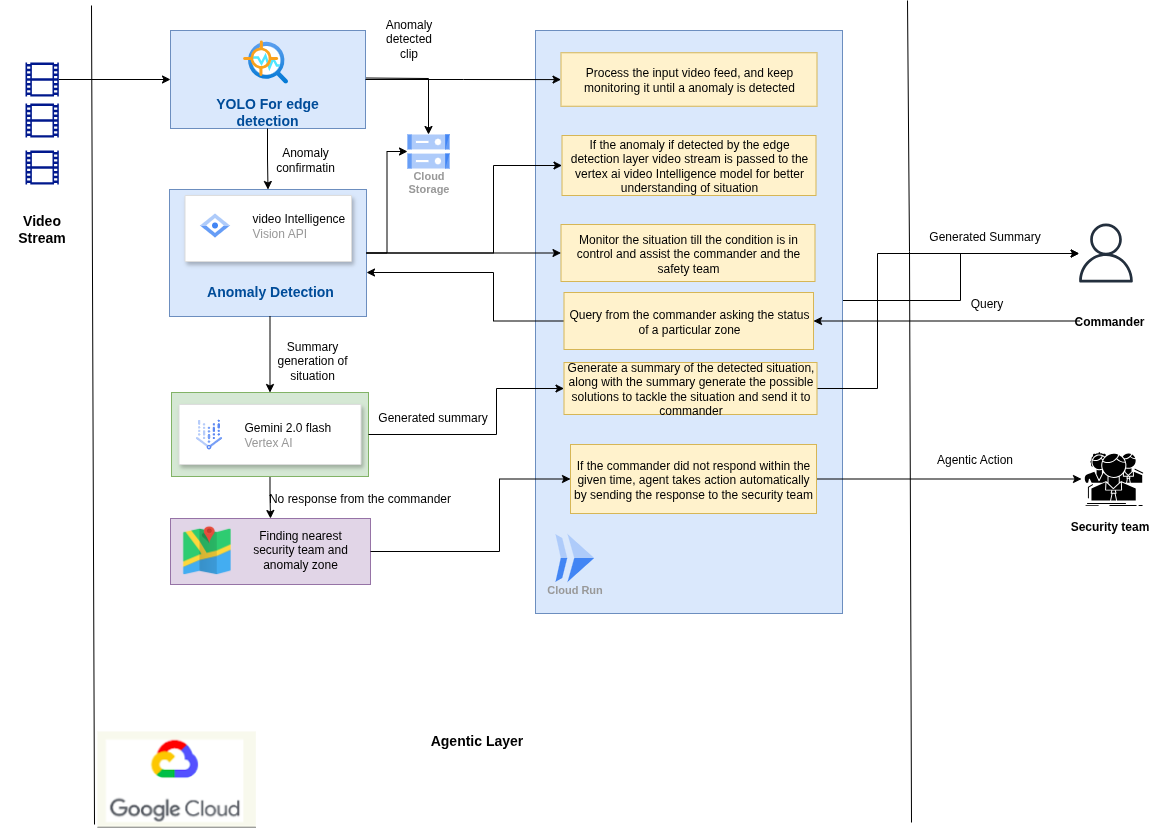

The diagram above was exported from draw.io. Its source (the exported page's mxGraphModel, read from the mxfile embedded in the PNG):
<mxGraphModel dx="944" dy="579" grid="0" gridSize="10" guides="1" tooltips="1" connect="1" arrows="1" fold="1" page="1" pageScale="1" pageWidth="1169" pageHeight="827" background="#ffffff" math="0" shadow="0">
  <root>
    <mxCell id="0" />
    <mxCell id="1" parent="0" />
    <mxCell id="Fv0-qvr2Z5zry5CsOvXr-11" style="edgeStyle=orthogonalEdgeStyle;rounded=0;orthogonalLoop=1;jettySize=auto;html=1;exitX=1;exitY=0.5;exitDx=0;exitDy=0;exitPerimeter=0;entryX=0;entryY=0.5;entryDx=0;entryDy=0;" edge="1" parent="1" source="MuRKRW7lkffc1KFxUAzm-1" target="MuRKRW7lkffc1KFxUAzm-12">
      <mxGeometry relative="1" as="geometry" />
    </mxCell>
    <mxCell id="MuRKRW7lkffc1KFxUAzm-1" value="" style="sketch=0;aspect=fixed;pointerEvents=1;shadow=0;dashed=0;html=1;strokeColor=none;labelPosition=center;verticalLabelPosition=bottom;verticalAlign=top;align=center;fillColor=#00188D;shape=mxgraph.mscae.general.video" parent="1" vertex="1">
      <mxGeometry x="40" y="62" width="33.32" height="34" as="geometry" />
    </mxCell>
    <mxCell id="MuRKRW7lkffc1KFxUAzm-3" value="" style="sketch=0;aspect=fixed;pointerEvents=1;shadow=0;dashed=0;html=1;strokeColor=none;labelPosition=center;verticalLabelPosition=bottom;verticalAlign=top;align=center;fillColor=#00188D;shape=mxgraph.mscae.general.video" parent="1" vertex="1">
      <mxGeometry x="40" y="150" width="33.32" height="34" as="geometry" />
    </mxCell>
    <mxCell id="MuRKRW7lkffc1KFxUAzm-4" value="" style="sketch=0;aspect=fixed;pointerEvents=1;shadow=0;dashed=0;html=1;strokeColor=none;labelPosition=center;verticalLabelPosition=bottom;verticalAlign=top;align=center;fillColor=#00188D;shape=mxgraph.mscae.general.video" parent="1" vertex="1">
      <mxGeometry x="40" y="103" width="33.32" height="34" as="geometry" />
    </mxCell>
    <mxCell id="MuRKRW7lkffc1KFxUAzm-5" value="" style="endArrow=none;html=1;rounded=0;" parent="1" edge="1">
      <mxGeometry width="50" height="50" relative="1" as="geometry">
        <mxPoint x="109" y="824" as="sourcePoint" />
        <mxPoint x="106" y="5" as="targetPoint" />
      </mxGeometry>
    </mxCell>
    <mxCell id="MuRKRW7lkffc1KFxUAzm-12" value="" style="rounded=0;whiteSpace=wrap;html=1;fillColor=#dae8fc;strokeColor=#6c8ebf;" parent="1" vertex="1">
      <mxGeometry x="185" y="30" width="195" height="98" as="geometry" />
    </mxCell>
    <mxCell id="MuRKRW7lkffc1KFxUAzm-6" value="" style="image;aspect=fixed;html=1;points=[];align=center;fontSize=12;image=img/lib/azure2/ai_machine_learning/Anomaly_Detector.svg;" parent="1" vertex="1">
      <mxGeometry x="257.5" y="40" width="45" height="43" as="geometry" />
    </mxCell>
    <mxCell id="Fv0-qvr2Z5zry5CsOvXr-14" style="edgeStyle=orthogonalEdgeStyle;rounded=0;orthogonalLoop=1;jettySize=auto;html=1;exitX=0.5;exitY=1;exitDx=0;exitDy=0;entryX=0.5;entryY=0;entryDx=0;entryDy=0;" edge="1" parent="1" source="MuRKRW7lkffc1KFxUAzm-8" target="MuRKRW7lkffc1KFxUAzm-13">
      <mxGeometry relative="1" as="geometry" />
    </mxCell>
    <mxCell id="MuRKRW7lkffc1KFxUAzm-8" value="&lt;b&gt;&lt;font style=&quot;color: rgb(0, 76, 153); font-size: 14px;&quot;&gt;YOLO For edge detection&lt;/font&gt;&lt;/b&gt;" style="text;html=1;align=center;verticalAlign=middle;whiteSpace=wrap;rounded=0;" parent="1" vertex="1">
      <mxGeometry x="198" y="94" width="168" height="34" as="geometry" />
    </mxCell>
    <mxCell id="Fv0-qvr2Z5zry5CsOvXr-17" style="edgeStyle=orthogonalEdgeStyle;rounded=0;orthogonalLoop=1;jettySize=auto;html=1;exitX=1;exitY=0.5;exitDx=0;exitDy=0;entryX=0;entryY=0.5;entryDx=0;entryDy=0;" edge="1" parent="1" source="MuRKRW7lkffc1KFxUAzm-13" target="Fv0-qvr2Z5zry5CsOvXr-34">
      <mxGeometry relative="1" as="geometry">
        <mxPoint x="410" y="157" as="targetPoint" />
      </mxGeometry>
    </mxCell>
    <mxCell id="MuRKRW7lkffc1KFxUAzm-13" value="" style="rounded=0;whiteSpace=wrap;html=1;fillColor=#dae8fc;strokeColor=#6c8ebf;" parent="1" vertex="1">
      <mxGeometry x="184" y="189" width="197" height="127" as="geometry" />
    </mxCell>
    <mxCell id="MuRKRW7lkffc1KFxUAzm-9" value="" style="fillColor=#ffffff;strokeColor=#dddddd;shadow=1;strokeWidth=1;rounded=1;absoluteArcSize=1;arcSize=2;" parent="1" vertex="1">
      <mxGeometry x="199.5" y="195" width="166.5" height="66" as="geometry" />
    </mxCell>
    <mxCell id="MuRKRW7lkffc1KFxUAzm-10" value="&lt;font color=&quot;#000000&quot;&gt;video Intelligence&lt;/font&gt;&lt;br&gt;Vision API" style="editableCssRules=.*;html=1;fontColor=#999999;shape=image;verticalLabelPosition=middle;verticalAlign=middle;labelPosition=right;align=left;spacingLeft=20;part=1;points=[];imageAspect=0;image=data:image/svg+xml,(base64 omitted: 688 chars);" parent="MuRKRW7lkffc1KFxUAzm-9" vertex="1">
      <mxGeometry width="30" height="24" relative="1" as="geometry">
        <mxPoint x="15" y="18" as="offset" />
      </mxGeometry>
    </mxCell>
    <mxCell id="Fv0-qvr2Z5zry5CsOvXr-13" style="edgeStyle=orthogonalEdgeStyle;rounded=0;orthogonalLoop=1;jettySize=auto;html=1;exitX=0.5;exitY=1;exitDx=0;exitDy=0;entryX=0.5;entryY=0;entryDx=0;entryDy=0;" edge="1" parent="1" source="MuRKRW7lkffc1KFxUAzm-14" target="Fv0-qvr2Z5zry5CsOvXr-8">
      <mxGeometry relative="1" as="geometry" />
    </mxCell>
    <mxCell id="MuRKRW7lkffc1KFxUAzm-14" value="&lt;font style=&quot;color: rgb(0, 76, 153); font-size: 14px;&quot;&gt;&lt;b style=&quot;&quot;&gt;Anomaly Detection&lt;/b&gt;&lt;/font&gt;" style="text;html=1;align=center;verticalAlign=middle;whiteSpace=wrap;rounded=0;" parent="1" vertex="1">
      <mxGeometry x="199.5" y="266" width="170" height="50" as="geometry" />
    </mxCell>
    <mxCell id="Fv0-qvr2Z5zry5CsOvXr-57" style="edgeStyle=orthogonalEdgeStyle;rounded=0;orthogonalLoop=1;jettySize=auto;html=1;exitX=0.5;exitY=1;exitDx=0;exitDy=0;entryX=0.5;entryY=0;entryDx=0;entryDy=0;" edge="1" parent="1" source="Fv0-qvr2Z5zry5CsOvXr-8" target="Fv0-qvr2Z5zry5CsOvXr-55">
      <mxGeometry relative="1" as="geometry">
        <Array as="points">
          <mxPoint x="285" y="495" />
          <mxPoint x="285" y="495" />
        </Array>
      </mxGeometry>
    </mxCell>
    <mxCell id="Fv0-qvr2Z5zry5CsOvXr-8" value="" style="rounded=0;whiteSpace=wrap;html=1;fillColor=#d5e8d4;strokeColor=#82b366;" vertex="1" parent="1">
      <mxGeometry x="186" y="392" width="197" height="84" as="geometry" />
    </mxCell>
    <mxCell id="Fv0-qvr2Z5zry5CsOvXr-9" value="" style="fillColor=#ffffff;strokeColor=#dddddd;shadow=1;strokeWidth=1;rounded=1;absoluteArcSize=1;arcSize=2;" vertex="1" parent="1">
      <mxGeometry x="193.5" y="404" width="182" height="60" as="geometry" />
    </mxCell>
    <mxCell id="Fv0-qvr2Z5zry5CsOvXr-10" value="&lt;font color=&quot;#000000&quot;&gt;Gemini 2.0 flash&lt;/font&gt;&lt;br&gt;Vertex AI" style="editableCssRules=.*;html=1;fontColor=#999999;shape=image;verticalLabelPosition=middle;verticalAlign=middle;labelPosition=right;align=left;spacingLeft=20;part=1;points=[];imageAspect=0;image=data:image/svg+xml,(base64 omitted: 8760 chars);" vertex="1" parent="Fv0-qvr2Z5zry5CsOvXr-9">
      <mxGeometry width="26.43" height="30" relative="1" as="geometry">
        <mxPoint x="16.785" y="15" as="offset" />
      </mxGeometry>
    </mxCell>
    <mxCell id="Fv0-qvr2Z5zry5CsOvXr-15" value="&lt;b&gt;&lt;font style=&quot;font-size: 14px;&quot;&gt;Video Stream&lt;/font&gt;&lt;/b&gt;" style="text;html=1;align=center;verticalAlign=middle;whiteSpace=wrap;rounded=0;" vertex="1" parent="1">
      <mxGeometry x="14.24" y="211" width="84.84" height="34" as="geometry" />
    </mxCell>
    <mxCell id="Fv0-qvr2Z5zry5CsOvXr-18" value="Anomaly confirmatin" style="text;html=1;align=center;verticalAlign=middle;whiteSpace=wrap;rounded=0;" vertex="1" parent="1">
      <mxGeometry x="290" y="144" width="60" height="30" as="geometry" />
    </mxCell>
    <mxCell id="Fv0-qvr2Z5zry5CsOvXr-19" value="Anomaly detected clip" style="text;html=1;align=center;verticalAlign=middle;whiteSpace=wrap;rounded=0;" vertex="1" parent="1">
      <mxGeometry x="389" y="23" width="69" height="30" as="geometry" />
    </mxCell>
    <mxCell id="Fv0-qvr2Z5zry5CsOvXr-20" value="" style="endArrow=none;html=1;rounded=0;" edge="1" parent="1">
      <mxGeometry width="50" height="50" relative="1" as="geometry">
        <mxPoint x="926" y="822" as="sourcePoint" />
        <mxPoint x="922" as="targetPoint" />
        <Array as="points">
          <mxPoint x="924" y="251" />
        </Array>
      </mxGeometry>
    </mxCell>
    <mxCell id="Fv0-qvr2Z5zry5CsOvXr-21" value="Summary generation of situation" style="text;html=1;align=center;verticalAlign=middle;whiteSpace=wrap;rounded=0;" vertex="1" parent="1">
      <mxGeometry x="288" y="340" width="78" height="39" as="geometry" />
    </mxCell>
    <mxCell id="Fv0-qvr2Z5zry5CsOvXr-22" value="&lt;b&gt;&lt;font style=&quot;font-size: 14px;&quot;&gt;Agentic Layer&lt;/font&gt;&lt;/b&gt;" style="text;html=1;align=center;verticalAlign=middle;whiteSpace=wrap;rounded=0;" vertex="1" parent="1">
      <mxGeometry x="425" y="723" width="132.5" height="33" as="geometry" />
    </mxCell>
    <mxCell id="Fv0-qvr2Z5zry5CsOvXr-42" style="edgeStyle=orthogonalEdgeStyle;rounded=0;orthogonalLoop=1;jettySize=auto;html=1;exitX=0.997;exitY=0.459;exitDx=0;exitDy=0;exitPerimeter=0;" edge="1" parent="1" source="Fv0-qvr2Z5zry5CsOvXr-24" target="Fv0-qvr2Z5zry5CsOvXr-41">
      <mxGeometry relative="1" as="geometry">
        <Array as="points">
          <mxPoint x="856" y="300" />
          <mxPoint x="975" y="300" />
          <mxPoint x="975" y="253" />
        </Array>
      </mxGeometry>
    </mxCell>
    <mxCell id="Fv0-qvr2Z5zry5CsOvXr-24" value="" style="rounded=0;whiteSpace=wrap;html=1;fillColor=#dae8fc;strokeColor=#6c8ebf;" vertex="1" parent="1">
      <mxGeometry x="550" y="30" width="307" height="583" as="geometry" />
    </mxCell>
    <mxCell id="Fv0-qvr2Z5zry5CsOvXr-25" value="Process the input video feed, and keep monitoring it until a anomaly is detected" style="rounded=0;whiteSpace=wrap;html=1;fillColor=#fff2cc;strokeColor=#d6b656;" vertex="1" parent="1">
      <mxGeometry x="575.5" y="52.25" width="256" height="53.5" as="geometry" />
    </mxCell>
    <mxCell id="Fv0-qvr2Z5zry5CsOvXr-28" style="edgeStyle=orthogonalEdgeStyle;rounded=0;orthogonalLoop=1;jettySize=auto;html=1;exitX=1;exitY=0.5;exitDx=0;exitDy=0;" edge="1" parent="1" source="MuRKRW7lkffc1KFxUAzm-12" target="Fv0-qvr2Z5zry5CsOvXr-25">
      <mxGeometry relative="1" as="geometry" />
    </mxCell>
    <mxCell id="Fv0-qvr2Z5zry5CsOvXr-29" value="If the anomaly if detected by the edge detection layer video stream is passed to the vertex ai video Intelligence model for better understanding of situation" style="rounded=0;whiteSpace=wrap;html=1;fillColor=#fff2cc;strokeColor=#d6b656;" vertex="1" parent="1">
      <mxGeometry x="576.5" y="135" width="254" height="60" as="geometry" />
    </mxCell>
    <mxCell id="Fv0-qvr2Z5zry5CsOvXr-32" style="edgeStyle=orthogonalEdgeStyle;rounded=0;orthogonalLoop=1;jettySize=auto;html=1;exitX=1;exitY=0.5;exitDx=0;exitDy=0;entryX=0;entryY=0.5;entryDx=0;entryDy=0;" edge="1" parent="1" source="MuRKRW7lkffc1KFxUAzm-13" target="Fv0-qvr2Z5zry5CsOvXr-29">
      <mxGeometry relative="1" as="geometry">
        <Array as="points">
          <mxPoint x="508" y="253" />
          <mxPoint x="508" y="165" />
        </Array>
      </mxGeometry>
    </mxCell>
    <mxCell id="Fv0-qvr2Z5zry5CsOvXr-33" value="" style="edgeStyle=orthogonalEdgeStyle;rounded=0;orthogonalLoop=1;jettySize=auto;html=1;exitX=1;exitY=0.5;exitDx=0;exitDy=0;entryX=0.5;entryY=0;entryDx=0;entryDy=0;" edge="1" parent="1" target="Fv0-qvr2Z5zry5CsOvXr-34">
      <mxGeometry relative="1" as="geometry">
        <mxPoint x="381" y="77.5" as="sourcePoint" />
        <mxPoint x="443" y="130.56999999999994" as="targetPoint" />
      </mxGeometry>
    </mxCell>
    <mxCell id="Fv0-qvr2Z5zry5CsOvXr-34" value="Cloud&#10;Storage" style="sketch=0;html=1;verticalAlign=top;labelPosition=center;verticalLabelPosition=bottom;align=center;spacingTop=-6;fontSize=11;fontStyle=1;fontColor=#999999;shape=image;aspect=fixed;imageAspect=0;image=data:image/svg+xml,(base64 omitted: 1124 chars);" vertex="1" parent="1">
      <mxGeometry x="422" y="134" width="42" height="34" as="geometry" />
    </mxCell>
    <mxCell id="Fv0-qvr2Z5zry5CsOvXr-51" style="edgeStyle=orthogonalEdgeStyle;rounded=0;orthogonalLoop=1;jettySize=auto;html=1;exitX=1;exitY=0.5;exitDx=0;exitDy=0;" edge="1" parent="1" source="Fv0-qvr2Z5zry5CsOvXr-35" target="Fv0-qvr2Z5zry5CsOvXr-41">
      <mxGeometry relative="1" as="geometry">
        <mxPoint x="1081" y="250" as="targetPoint" />
        <Array as="points">
          <mxPoint x="892" y="388" />
          <mxPoint x="892" y="253" />
        </Array>
      </mxGeometry>
    </mxCell>
    <mxCell id="Fv0-qvr2Z5zry5CsOvXr-35" value="Generate a summary of the detected situation, along with the summary generate the possible solutions to tackle the situation and send it to commander" style="rounded=0;whiteSpace=wrap;html=1;fillColor=#fff2cc;strokeColor=#d6b656;" vertex="1" parent="1">
      <mxGeometry x="578.5" y="362" width="253" height="52" as="geometry" />
    </mxCell>
    <mxCell id="Fv0-qvr2Z5zry5CsOvXr-36" style="edgeStyle=orthogonalEdgeStyle;rounded=0;orthogonalLoop=1;jettySize=auto;html=1;exitX=1;exitY=0.5;exitDx=0;exitDy=0;entryX=0;entryY=0.5;entryDx=0;entryDy=0;" edge="1" parent="1" source="Fv0-qvr2Z5zry5CsOvXr-8" target="Fv0-qvr2Z5zry5CsOvXr-35">
      <mxGeometry relative="1" as="geometry">
        <mxPoint x="582" y="388" as="targetPoint" />
        <Array as="points">
          <mxPoint x="511" y="434" />
          <mxPoint x="511" y="388" />
        </Array>
      </mxGeometry>
    </mxCell>
    <mxCell id="Fv0-qvr2Z5zry5CsOvXr-38" value="Monitor the situation till the condition is in control and assist the commander and the safety team" style="rounded=0;whiteSpace=wrap;html=1;fillColor=#fff2cc;strokeColor=#d6b656;" vertex="1" parent="1">
      <mxGeometry x="575.5" y="224" width="254" height="57" as="geometry" />
    </mxCell>
    <mxCell id="Fv0-qvr2Z5zry5CsOvXr-39" style="edgeStyle=orthogonalEdgeStyle;rounded=0;orthogonalLoop=1;jettySize=auto;html=1;exitX=1;exitY=0.5;exitDx=0;exitDy=0;entryX=0;entryY=0.5;entryDx=0;entryDy=0;" edge="1" parent="1" source="MuRKRW7lkffc1KFxUAzm-13" target="Fv0-qvr2Z5zry5CsOvXr-38">
      <mxGeometry relative="1" as="geometry" />
    </mxCell>
    <mxCell id="Fv0-qvr2Z5zry5CsOvXr-40" value="Cloud Run" style="sketch=0;html=1;verticalAlign=top;labelPosition=center;verticalLabelPosition=bottom;align=center;spacingTop=-6;fontSize=11;fontStyle=1;fontColor=#999999;shape=image;aspect=fixed;imageAspect=0;image=data:image/svg+xml,(base64 omitted: 656 chars);" vertex="1" parent="1">
      <mxGeometry x="570" y="533.5" width="38.86" height="48" as="geometry" />
    </mxCell>
    <mxCell id="Fv0-qvr2Z5zry5CsOvXr-41" value="" style="sketch=0;outlineConnect=0;fontColor=#232F3E;gradientColor=none;fillColor=#232F3D;strokeColor=none;dashed=0;verticalLabelPosition=bottom;verticalAlign=top;align=center;html=1;fontSize=12;fontStyle=0;aspect=fixed;pointerEvents=1;shape=mxgraph.aws4.user;" vertex="1" parent="1">
      <mxGeometry x="1091" y="223" width="59" height="59" as="geometry" />
    </mxCell>
    <mxCell id="Fv0-qvr2Z5zry5CsOvXr-52" style="edgeStyle=orthogonalEdgeStyle;rounded=0;orthogonalLoop=1;jettySize=auto;html=1;exitX=0;exitY=0.5;exitDx=0;exitDy=0;entryX=1;entryY=0.5;entryDx=0;entryDy=0;" edge="1" parent="1" source="Fv0-qvr2Z5zry5CsOvXr-43" target="Fv0-qvr2Z5zry5CsOvXr-44">
      <mxGeometry relative="1" as="geometry" />
    </mxCell>
    <mxCell id="Fv0-qvr2Z5zry5CsOvXr-43" value="&lt;b&gt;Commander&lt;/b&gt;" style="text;html=1;align=center;verticalAlign=middle;whiteSpace=wrap;rounded=0;" vertex="1" parent="1">
      <mxGeometry x="1094" y="305.5" width="60" height="30" as="geometry" />
    </mxCell>
    <mxCell id="Fv0-qvr2Z5zry5CsOvXr-49" style="edgeStyle=orthogonalEdgeStyle;rounded=0;orthogonalLoop=1;jettySize=auto;html=1;exitX=0;exitY=0.5;exitDx=0;exitDy=0;" edge="1" parent="1" source="Fv0-qvr2Z5zry5CsOvXr-44">
      <mxGeometry relative="1" as="geometry">
        <mxPoint x="381" y="272" as="targetPoint" />
        <Array as="points">
          <mxPoint x="508" y="321" />
          <mxPoint x="508" y="272" />
          <mxPoint x="381" y="272" />
        </Array>
      </mxGeometry>
    </mxCell>
    <mxCell id="Fv0-qvr2Z5zry5CsOvXr-44" value="Query from the commander asking the status of a particular zone" style="rounded=0;whiteSpace=wrap;html=1;fillColor=#fff2cc;strokeColor=#d6b656;" vertex="1" parent="1">
      <mxGeometry x="578.5" y="292" width="249.5" height="57" as="geometry" />
    </mxCell>
    <mxCell id="Fv0-qvr2Z5zry5CsOvXr-46" value="Generated Summary" style="text;html=1;align=center;verticalAlign=middle;resizable=0;points=[];autosize=1;strokeColor=none;fillColor=none;" vertex="1" parent="1">
      <mxGeometry x="940" y="223" width="117" height="26" as="geometry" />
    </mxCell>
    <mxCell id="Fv0-qvr2Z5zry5CsOvXr-48" value="Query" style="text;html=1;align=center;verticalAlign=middle;resizable=0;points=[];autosize=1;strokeColor=none;fillColor=none;" vertex="1" parent="1">
      <mxGeometry x="977" y="290" width="48" height="26" as="geometry" />
    </mxCell>
    <mxCell id="Fv0-qvr2Z5zry5CsOvXr-62" style="edgeStyle=orthogonalEdgeStyle;rounded=0;orthogonalLoop=1;jettySize=auto;html=1;exitX=1;exitY=0.5;exitDx=0;exitDy=0;entryX=0;entryY=0.5;entryDx=0;entryDy=0;" edge="1" parent="1" source="Fv0-qvr2Z5zry5CsOvXr-53" target="Fv0-qvr2Z5zry5CsOvXr-59">
      <mxGeometry relative="1" as="geometry" />
    </mxCell>
    <mxCell id="Fv0-qvr2Z5zry5CsOvXr-53" value="If the commander did not respond within the given time, agent takes action automatically by sending the response to the security team" style="rounded=0;whiteSpace=wrap;html=1;fillColor=#fff2cc;strokeColor=#d6b656;" vertex="1" parent="1">
      <mxGeometry x="585" y="444" width="246" height="69" as="geometry" />
    </mxCell>
    <mxCell id="Fv0-qvr2Z5zry5CsOvXr-55" value="" style="rounded=0;whiteSpace=wrap;html=1;fillColor=#e1d5e7;strokeColor=#9673a6;" vertex="1" parent="1">
      <mxGeometry x="185" y="518" width="200" height="66" as="geometry" />
    </mxCell>
    <mxCell id="Fv0-qvr2Z5zry5CsOvXr-54" value="" style="shape=image;html=1;verticalAlign=top;verticalLabelPosition=bottom;labelBackgroundColor=#ffffff;imageAspect=0;aspect=fixed;image=https://icons.diagrams.net/icon-cache1/Flatified-2115/map-546.png" vertex="1" parent="1">
      <mxGeometry x="190" y="518.5" width="63" height="63" as="geometry" />
    </mxCell>
    <mxCell id="Fv0-qvr2Z5zry5CsOvXr-56" value="Finding nearest security team and anomaly zone" style="text;html=1;align=center;verticalAlign=middle;whiteSpace=wrap;rounded=0;" vertex="1" parent="1">
      <mxGeometry x="261" y="533.5" width="108" height="30" as="geometry" />
    </mxCell>
    <mxCell id="Fv0-qvr2Z5zry5CsOvXr-58" style="edgeStyle=orthogonalEdgeStyle;rounded=0;orthogonalLoop=1;jettySize=auto;html=1;exitX=1;exitY=0.5;exitDx=0;exitDy=0;entryX=0;entryY=0.5;entryDx=0;entryDy=0;" edge="1" parent="1" source="Fv0-qvr2Z5zry5CsOvXr-55" target="Fv0-qvr2Z5zry5CsOvXr-53">
      <mxGeometry relative="1" as="geometry">
        <Array as="points">
          <mxPoint x="514" y="551" />
          <mxPoint x="514" y="479" />
        </Array>
      </mxGeometry>
    </mxCell>
    <mxCell id="Fv0-qvr2Z5zry5CsOvXr-59" value="" style="shape=image;html=1;verticalAlign=top;verticalLabelPosition=bottom;labelBackgroundColor=#ffffff;imageAspect=0;aspect=fixed;image=https://icons.diagrams.net/icon-cache1/Business___Finance_glyph_V1-2601/553_group_multiplayer_people_team_online_cyber_spot_security-1066.svg" vertex="1" parent="1">
      <mxGeometry x="1096" y="446" width="65" height="65" as="geometry" />
    </mxCell>
    <mxCell id="Fv0-qvr2Z5zry5CsOvXr-63" value="Generated summary" style="text;html=1;align=center;verticalAlign=middle;resizable=0;points=[];autosize=1;strokeColor=none;fillColor=none;" vertex="1" parent="1">
      <mxGeometry x="389" y="404" width="115" height="26" as="geometry" />
    </mxCell>
    <mxCell id="Fv0-qvr2Z5zry5CsOvXr-64" value="No response from the commander" style="text;html=1;align=center;verticalAlign=middle;resizable=0;points=[];autosize=1;strokeColor=none;fillColor=none;" vertex="1" parent="1">
      <mxGeometry x="283" y="485" width="181" height="26" as="geometry" />
    </mxCell>
    <mxCell id="Fv0-qvr2Z5zry5CsOvXr-65" value="Agentic Action" style="text;html=1;align=center;verticalAlign=middle;resizable=0;points=[];autosize=1;strokeColor=none;fillColor=none;" vertex="1" parent="1">
      <mxGeometry x="943" y="446" width="91" height="26" as="geometry" />
    </mxCell>
    <mxCell id="Fv0-qvr2Z5zry5CsOvXr-66" value="&lt;b&gt;Security team&lt;/b&gt;" style="text;html=1;align=center;verticalAlign=middle;resizable=0;points=[];autosize=1;strokeColor=none;fillColor=none;" vertex="1" parent="1">
      <mxGeometry x="1079.5" y="513" width="89" height="26" as="geometry" />
    </mxCell>
    <mxCell id="Fv0-qvr2Z5zry5CsOvXr-67" value="" style="shape=image;verticalLabelPosition=bottom;labelBackgroundColor=default;verticalAlign=top;aspect=fixed;imageAspect=0;image=data:image/png,(base64 omitted: 10104 chars);" vertex="1" parent="1">
      <mxGeometry x="112" y="731" width="158.32" height="96.24" as="geometry" />
    </mxCell>
  </root>
</mxGraphModel>